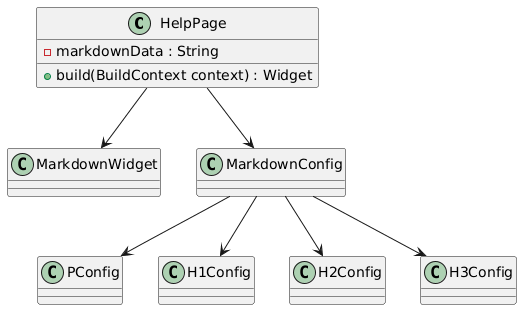

The diagram above was rendered by PlantUML. Its source (embedded in the PNG):
@startuml

class HelpPage {
  +build(BuildContext context) : Widget
  -markdownData : String
}

class MarkdownWidget
class MarkdownConfig
class PConfig
class H1Config
class H2Config
class H3Config

HelpPage --> MarkdownWidget
HelpPage --> MarkdownConfig
MarkdownConfig --> PConfig
MarkdownConfig --> H1Config
MarkdownConfig --> H2Config
MarkdownConfig --> H3Config

@enduml